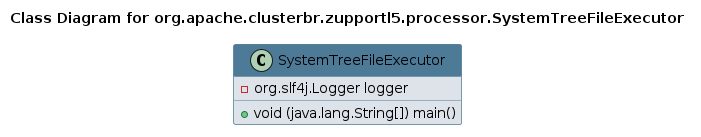

The diagram above was rendered by PlantUML. Its source (embedded in the PNG):
@startuml 
skinparam class { 
 BackgroundColor #DEE3E9 
 ArrowColor #4D7A97 
 BorderColor #4D7A97 
}
left to right direction 
title Class Diagram for org.apache.clusterbr.zupportl5.processor.SystemTreeFileExecutor
skinparam titleBackgroundColor White
skinparam classHeaderBackgroundColor #4D7A97 
skinparam stereotypeCBackgroundColor #F8981D 

class SystemTreeFileExecutor {
 - org.slf4j.Logger logger
 + void (java.lang.String[]) main()
}
@enduml